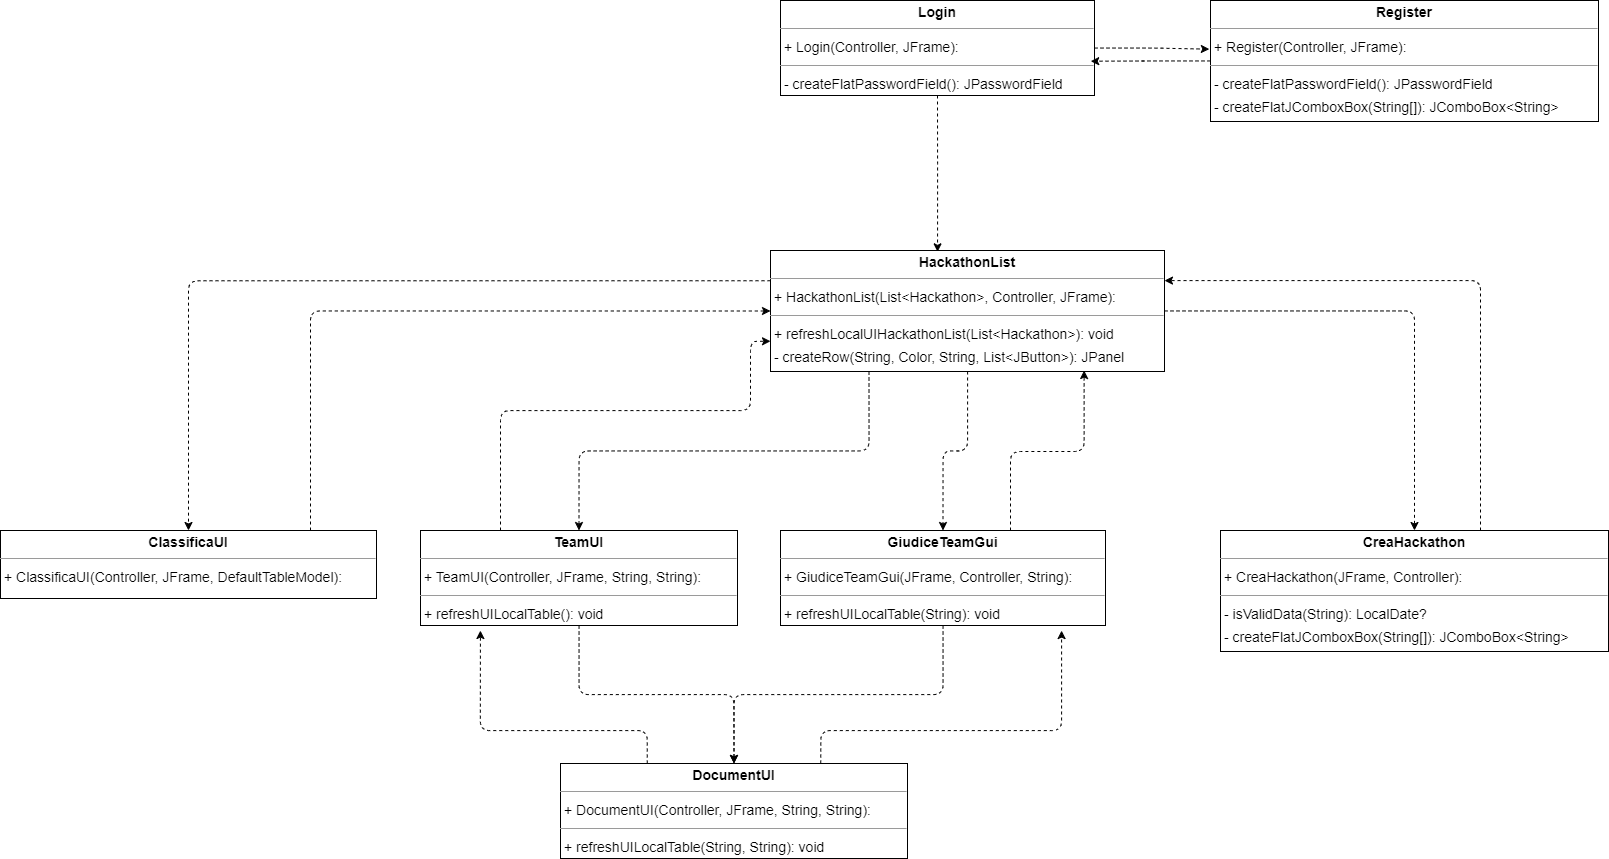

The diagram above was exported from draw.io. Its source (the exported page's mxGraphModel, read from the mxfile embedded in the PNG):
<mxGraphModel dx="3240" dy="1653" grid="1" gridSize="10" guides="1" tooltips="1" connect="1" arrows="1" fold="1" page="0" pageScale="1" pageWidth="827" pageHeight="1169" background="none" math="0" shadow="0">
  <root>
    <mxCell id="0" />
    <mxCell id="1" parent="0" />
    <mxCell id="1FlK5KWpigVRidOmL38G-19" style="edgeStyle=orthogonalEdgeStyle;rounded=1;orthogonalLoop=1;jettySize=auto;html=1;entryX=0;entryY=0.5;entryDx=0;entryDy=0;dashed=1;curved=0;" edge="1" parent="1" source="node9" target="node6">
      <mxGeometry relative="1" as="geometry">
        <Array as="points">
          <mxPoint x="70" y="661" />
        </Array>
      </mxGeometry>
    </mxCell>
    <mxCell id="node9" value="&lt;p style=&quot;margin:0px;margin-top:4px;text-align:center;&quot;&gt;&lt;b&gt;ClassificaUI&lt;/b&gt;&lt;/p&gt;&lt;hr size=&quot;1&quot;/&gt;&lt;p style=&quot;margin:0 0 0 4px;line-height:1.6;&quot;&gt;+ ClassificaUI(Controller, JFrame, DefaultTableModel): &lt;/p&gt;" style="verticalAlign=top;align=left;overflow=fill;fontSize=14;fontFamily=Helvetica;html=1;rounded=0;shadow=0;comic=0;labelBackgroundColor=none;strokeWidth=1;" parent="1" vertex="1">
      <mxGeometry x="-240" y="880" width="376" height="68" as="geometry" />
    </mxCell>
    <mxCell id="1FlK5KWpigVRidOmL38G-15" style="edgeStyle=orthogonalEdgeStyle;rounded=1;orthogonalLoop=1;jettySize=auto;html=1;entryX=1;entryY=0.25;entryDx=0;entryDy=0;dashed=1;curved=0;" edge="1" parent="1" source="node8" target="node6">
      <mxGeometry relative="1" as="geometry">
        <Array as="points">
          <mxPoint x="1240" y="630" />
          <mxPoint x="924" y="630" />
        </Array>
      </mxGeometry>
    </mxCell>
    <mxCell id="node8" value="&lt;p style=&quot;margin:0px;margin-top:4px;text-align:center;&quot;&gt;&lt;b&gt;CreaHackathon&lt;/b&gt;&lt;/p&gt;&lt;hr size=&quot;1&quot;/&gt;&lt;p style=&quot;margin:0 0 0 4px;line-height:1.6;&quot;&gt;+ CreaHackathon(JFrame, Controller): &lt;/p&gt;&lt;hr size=&quot;1&quot;/&gt;&lt;p style=&quot;margin:0 0 0 4px;line-height:1.6;&quot;&gt;- isValidData(String): LocalDate?&lt;br/&gt;- createFlatJComboxBox(String[]): JComboBox&amp;lt;String&amp;gt;&lt;/p&gt;" style="verticalAlign=top;align=left;overflow=fill;fontSize=14;fontFamily=Helvetica;html=1;rounded=0;shadow=0;comic=0;labelBackgroundColor=none;strokeWidth=1;" parent="1" vertex="1">
      <mxGeometry x="980" y="880" width="388" height="121" as="geometry" />
    </mxCell>
    <mxCell id="1FlK5KWpigVRidOmL38G-13" style="edgeStyle=orthogonalEdgeStyle;rounded=1;orthogonalLoop=1;jettySize=auto;html=1;exitX=0.75;exitY=0;exitDx=0;exitDy=0;dashed=1;curved=0;" edge="1" parent="1" source="node1">
      <mxGeometry relative="1" as="geometry">
        <mxPoint x="819.9999999999995" y="980" as="targetPoint" />
        <Array as="points">
          <mxPoint x="580" y="1080" />
          <mxPoint x="821" y="1080" />
          <mxPoint x="821" y="980" />
        </Array>
      </mxGeometry>
    </mxCell>
    <mxCell id="node1" value="&lt;p style=&quot;margin:0px;margin-top:4px;text-align:center;&quot;&gt;&lt;b&gt;DocumentUI&lt;/b&gt;&lt;/p&gt;&lt;hr size=&quot;1&quot;/&gt;&lt;p style=&quot;margin:0 0 0 4px;line-height:1.6;&quot;&gt;+ DocumentUI(Controller, JFrame, String, String): &lt;/p&gt;&lt;hr size=&quot;1&quot;/&gt;&lt;p style=&quot;margin:0 0 0 4px;line-height:1.6;&quot;&gt;+ refreshUILocalTable(String, String): void&lt;/p&gt;" style="verticalAlign=top;align=left;overflow=fill;fontSize=14;fontFamily=Helvetica;html=1;rounded=0;shadow=0;comic=0;labelBackgroundColor=none;strokeWidth=1;" parent="1" vertex="1">
      <mxGeometry x="320" y="1113" width="347" height="95" as="geometry" />
    </mxCell>
    <mxCell id="1FlK5KWpigVRidOmL38G-12" style="edgeStyle=orthogonalEdgeStyle;rounded=1;orthogonalLoop=1;jettySize=auto;html=1;entryX=0.5;entryY=0;entryDx=0;entryDy=0;dashed=1;curved=0;" edge="1" parent="1" source="node2" target="node1">
      <mxGeometry relative="1" as="geometry" />
    </mxCell>
    <mxCell id="node2" value="&lt;p style=&quot;margin:0px;margin-top:4px;text-align:center;&quot;&gt;&lt;b&gt;GiudiceTeamGui&lt;/b&gt;&lt;/p&gt;&lt;hr size=&quot;1&quot;/&gt;&lt;p style=&quot;margin:0 0 0 4px;line-height:1.6;&quot;&gt;+ GiudiceTeamGui(JFrame, Controller, String): &lt;/p&gt;&lt;hr size=&quot;1&quot;/&gt;&lt;p style=&quot;margin:0 0 0 4px;line-height:1.6;&quot;&gt;+ refreshUILocalTable(String): void&lt;/p&gt;" style="verticalAlign=top;align=left;overflow=fill;fontSize=14;fontFamily=Helvetica;html=1;rounded=0;shadow=0;comic=0;labelBackgroundColor=none;strokeWidth=1;" parent="1" vertex="1">
      <mxGeometry x="540" y="880" width="325" height="95" as="geometry" />
    </mxCell>
    <mxCell id="1FlK5KWpigVRidOmL38G-7" style="edgeStyle=orthogonalEdgeStyle;rounded=1;orthogonalLoop=1;jettySize=auto;html=1;entryX=0.5;entryY=0;entryDx=0;entryDy=0;dashed=1;curved=0;" edge="1" parent="1" source="node6" target="node2">
      <mxGeometry relative="1" as="geometry" />
    </mxCell>
    <mxCell id="1FlK5KWpigVRidOmL38G-8" style="edgeStyle=orthogonalEdgeStyle;rounded=1;orthogonalLoop=1;jettySize=auto;html=1;entryX=0.5;entryY=0;entryDx=0;entryDy=0;exitX=0.25;exitY=1;exitDx=0;exitDy=0;dashed=1;curved=0;" edge="1" parent="1" source="node6" target="node11">
      <mxGeometry relative="1" as="geometry" />
    </mxCell>
    <mxCell id="1FlK5KWpigVRidOmL38G-9" style="edgeStyle=orthogonalEdgeStyle;rounded=1;orthogonalLoop=1;jettySize=auto;html=1;entryX=0.5;entryY=0;entryDx=0;entryDy=0;dashed=1;curved=0;" edge="1" parent="1" source="node6" target="node8">
      <mxGeometry relative="1" as="geometry" />
    </mxCell>
    <mxCell id="1FlK5KWpigVRidOmL38G-10" style="edgeStyle=orthogonalEdgeStyle;rounded=1;orthogonalLoop=1;jettySize=auto;html=1;entryX=0.5;entryY=0;entryDx=0;entryDy=0;exitX=0;exitY=0.25;exitDx=0;exitDy=0;dashed=1;curved=0;" edge="1" parent="1" source="node6" target="node9">
      <mxGeometry relative="1" as="geometry" />
    </mxCell>
    <mxCell id="node6" value="&lt;p style=&quot;margin:0px;margin-top:4px;text-align:center;&quot;&gt;&lt;b&gt;HackathonList&lt;/b&gt;&lt;/p&gt;&lt;hr size=&quot;1&quot;/&gt;&lt;p style=&quot;margin:0 0 0 4px;line-height:1.6;&quot;&gt;+ HackathonList(List&amp;lt;Hackathon&amp;gt;, Controller, JFrame): &lt;/p&gt;&lt;hr size=&quot;1&quot;/&gt;&lt;p style=&quot;margin:0 0 0 4px;line-height:1.6;&quot;&gt;+ refreshLocalUIHackathonList(List&amp;lt;Hackathon&amp;gt;): void&lt;br/&gt;- createRow(String, Color, String, List&amp;lt;JButton&amp;gt;): JPanel&lt;/p&gt;" style="verticalAlign=top;align=left;overflow=fill;fontSize=14;fontFamily=Helvetica;html=1;rounded=0;shadow=0;comic=0;labelBackgroundColor=none;strokeWidth=1;" parent="1" vertex="1">
      <mxGeometry x="530" y="600" width="394" height="121" as="geometry" />
    </mxCell>
    <mxCell id="node4" value="&lt;p style=&quot;margin:0px;margin-top:4px;text-align:center;&quot;&gt;&lt;b&gt;Login&lt;/b&gt;&lt;/p&gt;&lt;hr size=&quot;1&quot;/&gt;&lt;p style=&quot;margin:0 0 0 4px;line-height:1.6;&quot;&gt;+ Login(Controller, JFrame): &lt;/p&gt;&lt;hr size=&quot;1&quot;/&gt;&lt;p style=&quot;margin:0 0 0 4px;line-height:1.6;&quot;&gt;- createFlatPasswordField(): JPasswordField&lt;/p&gt;" style="verticalAlign=top;align=left;overflow=fill;fontSize=14;fontFamily=Helvetica;html=1;rounded=0;shadow=0;comic=0;labelBackgroundColor=none;strokeWidth=1;" parent="1" vertex="1">
      <mxGeometry x="540" y="350" width="314" height="95" as="geometry" />
    </mxCell>
    <mxCell id="node5" value="&lt;p style=&quot;margin:0px;margin-top:4px;text-align:center;&quot;&gt;&lt;b&gt;Register&lt;/b&gt;&lt;/p&gt;&lt;hr size=&quot;1&quot;/&gt;&lt;p style=&quot;margin:0 0 0 4px;line-height:1.6;&quot;&gt;+ Register(Controller, JFrame): &lt;/p&gt;&lt;hr size=&quot;1&quot;/&gt;&lt;p style=&quot;margin:0 0 0 4px;line-height:1.6;&quot;&gt;- createFlatPasswordField(): JPasswordField&lt;br/&gt;- createFlatJComboxBox(String[]): JComboBox&amp;lt;String&amp;gt;&lt;/p&gt;" style="verticalAlign=top;align=left;overflow=fill;fontSize=14;fontFamily=Helvetica;html=1;rounded=0;shadow=0;comic=0;labelBackgroundColor=none;strokeWidth=1;" parent="1" vertex="1">
      <mxGeometry x="970" y="350" width="388" height="121" as="geometry" />
    </mxCell>
    <mxCell id="1FlK5KWpigVRidOmL38G-11" style="edgeStyle=orthogonalEdgeStyle;rounded=1;orthogonalLoop=1;jettySize=auto;html=1;entryX=0.5;entryY=0;entryDx=0;entryDy=0;dashed=1;curved=0;" edge="1" parent="1" source="node11" target="node1">
      <mxGeometry relative="1" as="geometry" />
    </mxCell>
    <mxCell id="1FlK5KWpigVRidOmL38G-18" style="edgeStyle=orthogonalEdgeStyle;rounded=1;orthogonalLoop=1;jettySize=auto;html=1;entryX=0;entryY=0.75;entryDx=0;entryDy=0;dashed=1;curved=0;" edge="1" parent="1" source="node11" target="node6">
      <mxGeometry relative="1" as="geometry">
        <Array as="points">
          <mxPoint x="260" y="760" />
          <mxPoint x="510" y="760" />
          <mxPoint x="510" y="691" />
        </Array>
      </mxGeometry>
    </mxCell>
    <mxCell id="node11" value="&lt;p style=&quot;margin:0px;margin-top:4px;text-align:center;&quot;&gt;&lt;b&gt;TeamUI&lt;/b&gt;&lt;/p&gt;&lt;hr size=&quot;1&quot;/&gt;&lt;p style=&quot;margin:0 0 0 4px;line-height:1.6;&quot;&gt;+ TeamUI(Controller, JFrame, String, String): &lt;/p&gt;&lt;hr size=&quot;1&quot;/&gt;&lt;p style=&quot;margin:0 0 0 4px;line-height:1.6;&quot;&gt;+ refreshUILocalTable(): void&lt;/p&gt;" style="verticalAlign=top;align=left;overflow=fill;fontSize=14;fontFamily=Helvetica;html=1;rounded=0;shadow=0;comic=0;labelBackgroundColor=none;strokeWidth=1;" parent="1" vertex="1">
      <mxGeometry x="180" y="880" width="317" height="95" as="geometry" />
    </mxCell>
    <mxCell id="1FlK5KWpigVRidOmL38G-4" style="edgeStyle=orthogonalEdgeStyle;rounded=1;orthogonalLoop=1;jettySize=auto;html=1;entryX=0.988;entryY=0.639;entryDx=0;entryDy=0;entryPerimeter=0;dashed=1;curved=0;" edge="1" parent="1" source="node5" target="node4">
      <mxGeometry relative="1" as="geometry" />
    </mxCell>
    <mxCell id="1FlK5KWpigVRidOmL38G-5" style="edgeStyle=orthogonalEdgeStyle;rounded=1;orthogonalLoop=1;jettySize=auto;html=1;entryX=-0.003;entryY=0.402;entryDx=0;entryDy=0;entryPerimeter=0;dashed=1;curved=0;" edge="1" parent="1" source="node4" target="node5">
      <mxGeometry relative="1" as="geometry" />
    </mxCell>
    <mxCell id="1FlK5KWpigVRidOmL38G-6" style="edgeStyle=orthogonalEdgeStyle;rounded=1;orthogonalLoop=1;jettySize=auto;html=1;exitX=0.5;exitY=1;exitDx=0;exitDy=0;entryX=0.424;entryY=0.011;entryDx=0;entryDy=0;entryPerimeter=0;dashed=1;curved=0;" edge="1" parent="1" source="node4" target="node6">
      <mxGeometry relative="1" as="geometry" />
    </mxCell>
    <mxCell id="1FlK5KWpigVRidOmL38G-14" style="edgeStyle=orthogonalEdgeStyle;rounded=1;orthogonalLoop=1;jettySize=auto;html=1;entryX=0.189;entryY=1.053;entryDx=0;entryDy=0;entryPerimeter=0;exitX=0.25;exitY=0;exitDx=0;exitDy=0;dashed=1;curved=0;" edge="1" parent="1" source="node1" target="node11">
      <mxGeometry relative="1" as="geometry">
        <Array as="points">
          <mxPoint x="407" y="1080" />
          <mxPoint x="240" y="1080" />
        </Array>
      </mxGeometry>
    </mxCell>
    <mxCell id="1FlK5KWpigVRidOmL38G-17" style="edgeStyle=orthogonalEdgeStyle;rounded=1;orthogonalLoop=1;jettySize=auto;html=1;entryX=0.796;entryY=0.992;entryDx=0;entryDy=0;entryPerimeter=0;dashed=1;curved=0;" edge="1" parent="1" source="node2" target="node6">
      <mxGeometry relative="1" as="geometry">
        <Array as="points">
          <mxPoint x="770" y="801" />
          <mxPoint x="844" y="801" />
        </Array>
      </mxGeometry>
    </mxCell>
  </root>
</mxGraphModel>